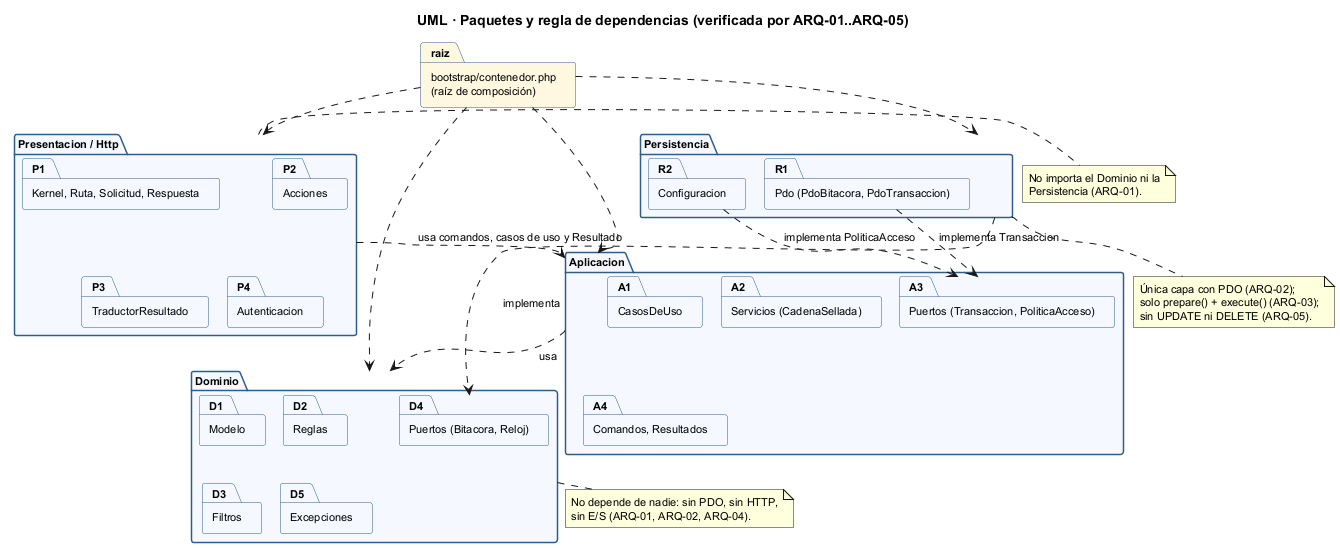

The diagram above was rendered by PlantUML. Its source (embedded in the PNG):
@startuml semana-03-paquetes-dependencias
!pragma layout smetana
title UML · Paquetes y regla de dependencias (verificada por ARQ-01..ARQ-05)
skinparam defaultFontSize 11
skinparam packageBackgroundColor #F5F9FF
skinparam packageBorderColor #2F5D8A

package "bootstrap/contenedor.php\n(raíz de composición)" as raiz #FFF8E1

package "Presentacion / Http" as P {
  package "Kernel, Ruta, Solicitud, Respuesta" as P1
  package "Acciones" as P2
  package "TraductorResultado" as P3
  package "Autenticacion" as P4
}
package "Aplicacion" as A {
  package "CasosDeUso" as A1
  package "Servicios (CadenaSellada)" as A2
  package "Puertos (Transaccion, PoliticaAcceso)" as A3
  package "Comandos, Resultados" as A4
}
package "Dominio" as D {
  package "Modelo" as D1
  package "Reglas" as D2
  package "Filtros" as D3
  package "Puertos (Bitacora, Reloj)" as D4
  package "Excepciones" as D5
}
package "Persistencia" as R {
  package "Pdo (PdoBitacora, PdoTransaccion)" as R1
  package "Configuracion" as R2
}

P ..> A : usa comandos, casos de uso y Resultado
A ..> D : usa
R ..> D4 : implementa
R1 ..> A3 : implementa Transaccion
R2 ..> A3 : implementa PoliticaAcceso
raiz ..> P
raiz ..> A
raiz ..> D
raiz ..> R

note bottom of D
  No depende de nadie: sin PDO, sin HTTP,
  sin E/S (ARQ-01, ARQ-02, ARQ-04).
end note
note right of P
  No importa el Dominio ni la
  Persistencia (ARQ-01).
end note
note bottom of R
  Única capa con PDO (ARQ-02);
  solo prepare() + execute() (ARQ-03);
  sin UPDATE ni DELETE (ARQ-05).
end note
@enduml